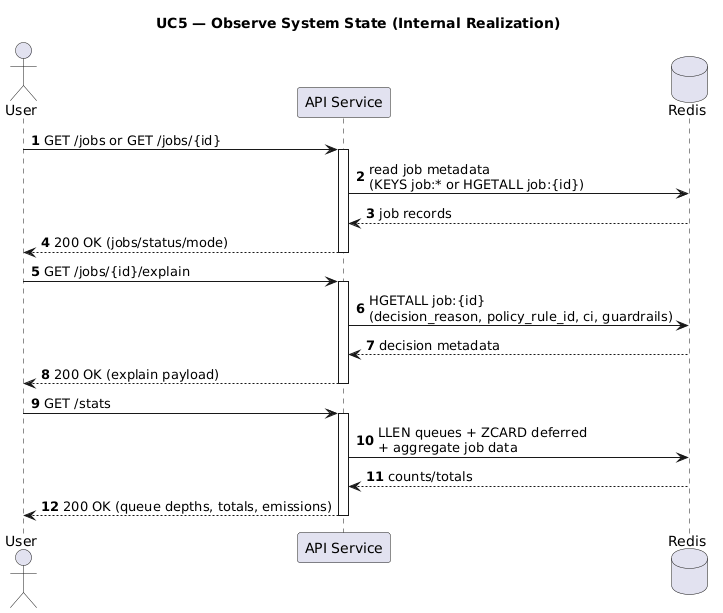

The diagram above was rendered by PlantUML. Its source (embedded in the PNG):
@startuml
title UC5 — Observe System State (Internal Realization)
autonumber

actor User
participant "API Service" as API
database "Redis" as R

User -> API: GET /jobs or GET /jobs/{id}
activate API
API -> R: read job metadata\n(KEYS job:* or HGETALL job:{id})
R --> API: job records
API --> User: 200 OK (jobs/status/mode)
deactivate API

User -> API: GET /jobs/{id}/explain
activate API
API -> R: HGETALL job:{id}\n(decision_reason, policy_rule_id, ci, guardrails)
R --> API: decision metadata
API --> User: 200 OK (explain payload)
deactivate API

User -> API: GET /stats
activate API
API -> R: LLEN queues + ZCARD deferred\n+ aggregate job data
R --> API: counts/totals
API --> User: 200 OK (queue depths, totals, emissions)
deactivate API
@enduml